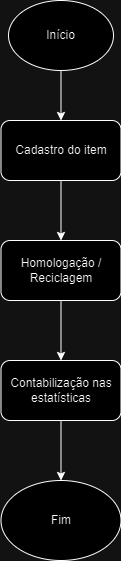

The diagram above was exported from draw.io. Its source (the exported page's mxGraphModel, read from the mxfile embedded in the PNG):
<mxGraphModel dx="1434" dy="784" grid="1" gridSize="10" guides="1" tooltips="1" connect="1" arrows="1" fold="1" page="1" pageScale="1" pageWidth="827" pageHeight="1169" math="0" shadow="0">
  <root>
    <mxCell id="0" />
    <mxCell id="1" parent="0" />
    <mxCell id="ETzNpjmTwZjlzQMyzWew-7" style="edgeStyle=orthogonalEdgeStyle;rounded=0;orthogonalLoop=1;jettySize=auto;html=1;entryX=0.5;entryY=0;entryDx=0;entryDy=0;" edge="1" parent="1" source="ETzNpjmTwZjlzQMyzWew-1" target="ETzNpjmTwZjlzQMyzWew-3">
      <mxGeometry relative="1" as="geometry" />
    </mxCell>
    <mxCell id="ETzNpjmTwZjlzQMyzWew-1" value="Início" style="ellipse;whiteSpace=wrap;html=1;" vertex="1" parent="1">
      <mxGeometry x="320" y="120" width="105" height="70" as="geometry" />
    </mxCell>
    <mxCell id="ETzNpjmTwZjlzQMyzWew-9" style="edgeStyle=orthogonalEdgeStyle;rounded=0;orthogonalLoop=1;jettySize=auto;html=1;entryX=0.5;entryY=0;entryDx=0;entryDy=0;" edge="1" parent="1" source="ETzNpjmTwZjlzQMyzWew-2" target="ETzNpjmTwZjlzQMyzWew-4">
      <mxGeometry relative="1" as="geometry" />
    </mxCell>
    <mxCell id="ETzNpjmTwZjlzQMyzWew-2" value="Homologação / Reciclagem" style="rounded=1;whiteSpace=wrap;html=1;" vertex="1" parent="1">
      <mxGeometry x="312.5" y="360" width="120" height="60" as="geometry" />
    </mxCell>
    <mxCell id="ETzNpjmTwZjlzQMyzWew-8" style="edgeStyle=orthogonalEdgeStyle;rounded=0;orthogonalLoop=1;jettySize=auto;html=1;entryX=0.5;entryY=0;entryDx=0;entryDy=0;" edge="1" parent="1" source="ETzNpjmTwZjlzQMyzWew-3" target="ETzNpjmTwZjlzQMyzWew-2">
      <mxGeometry relative="1" as="geometry" />
    </mxCell>
    <mxCell id="ETzNpjmTwZjlzQMyzWew-3" value="Cadastro do item" style="rounded=1;whiteSpace=wrap;html=1;" vertex="1" parent="1">
      <mxGeometry x="312.5" y="240" width="120" height="60" as="geometry" />
    </mxCell>
    <mxCell id="ETzNpjmTwZjlzQMyzWew-10" style="edgeStyle=orthogonalEdgeStyle;rounded=0;orthogonalLoop=1;jettySize=auto;html=1;entryX=0.5;entryY=0;entryDx=0;entryDy=0;" edge="1" parent="1" source="ETzNpjmTwZjlzQMyzWew-4" target="ETzNpjmTwZjlzQMyzWew-6">
      <mxGeometry relative="1" as="geometry" />
    </mxCell>
    <mxCell id="ETzNpjmTwZjlzQMyzWew-4" value="Contabilização nas estatísticas" style="rounded=1;whiteSpace=wrap;html=1;" vertex="1" parent="1">
      <mxGeometry x="312.5" y="480" width="120" height="60" as="geometry" />
    </mxCell>
    <mxCell id="ETzNpjmTwZjlzQMyzWew-6" value="Fim" style="ellipse;whiteSpace=wrap;html=1;" vertex="1" parent="1">
      <mxGeometry x="312.5" y="600" width="120" height="80" as="geometry" />
    </mxCell>
  </root>
</mxGraphModel>